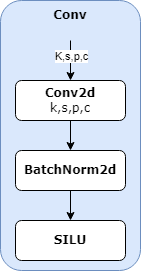

The diagram above was exported from draw.io. Its source (the exported page's mxGraphModel, read from the mxfile embedded in the PNG):
<mxGraphModel dx="576" dy="427" grid="1" gridSize="10" guides="1" tooltips="1" connect="1" arrows="1" fold="1" page="1" pageScale="1" pageWidth="1200" pageHeight="1920" math="0" shadow="0">
  <root>
    <mxCell id="0" />
    <mxCell id="1" parent="0" />
    <mxCell id="CxY9wy29Mp35MveUqBEu-5" value="" style="rounded=1;whiteSpace=wrap;html=1;fillColor=#dae8fc;strokeColor=#6c8ebf;" vertex="1" parent="1">
      <mxGeometry x="235" y="240" width="140" height="270" as="geometry" />
    </mxCell>
    <mxCell id="p7VKJu3uQqOpBJKwpfut-3" value="" style="edgeStyle=none;html=1;" edge="1" parent="1" target="p7VKJu3uQqOpBJKwpfut-2">
      <mxGeometry relative="1" as="geometry">
        <mxPoint x="305" y="280" as="sourcePoint" />
      </mxGeometry>
    </mxCell>
    <mxCell id="CxY9wy29Mp35MveUqBEu-4" value="K,s,p,c" style="edgeLabel;html=1;align=center;verticalAlign=middle;resizable=0;points=[];" vertex="1" connectable="0" parent="p7VKJu3uQqOpBJKwpfut-3">
      <mxGeometry x="-0.2667" relative="1" as="geometry">
        <mxPoint as="offset" />
      </mxGeometry>
    </mxCell>
    <mxCell id="p7VKJu3uQqOpBJKwpfut-5" value="" style="edgeStyle=none;html=1;" edge="1" parent="1" source="p7VKJu3uQqOpBJKwpfut-2" target="p7VKJu3uQqOpBJKwpfut-4">
      <mxGeometry relative="1" as="geometry" />
    </mxCell>
    <mxCell id="p7VKJu3uQqOpBJKwpfut-2" value="&lt;font face=&quot;Verdana&quot;&gt;&lt;b&gt;Conv2d&lt;/b&gt;&lt;/font&gt;&lt;div&gt;&lt;font face=&quot;Verdana&quot;&gt;k,s,p,c&lt;/font&gt;&lt;/div&gt;" style="rounded=1;whiteSpace=wrap;html=1;" vertex="1" parent="1">
      <mxGeometry x="250" y="320" width="110" height="40" as="geometry" />
    </mxCell>
    <mxCell id="CxY9wy29Mp35MveUqBEu-2" value="" style="edgeStyle=none;html=1;" edge="1" parent="1" source="p7VKJu3uQqOpBJKwpfut-4" target="CxY9wy29Mp35MveUqBEu-1">
      <mxGeometry relative="1" as="geometry" />
    </mxCell>
    <mxCell id="p7VKJu3uQqOpBJKwpfut-4" value="&lt;b&gt;&lt;font face=&quot;Verdana&quot;&gt;BatchNorm2d&lt;/font&gt;&lt;/b&gt;" style="rounded=1;whiteSpace=wrap;html=1;" vertex="1" parent="1">
      <mxGeometry x="250" y="390" width="110" height="40" as="geometry" />
    </mxCell>
    <mxCell id="CxY9wy29Mp35MveUqBEu-1" value="&lt;b&gt;&lt;font face=&quot;Verdana&quot;&gt;SILU&lt;/font&gt;&lt;/b&gt;" style="rounded=1;whiteSpace=wrap;html=1;" vertex="1" parent="1">
      <mxGeometry x="250" y="460" width="110" height="40" as="geometry" />
    </mxCell>
    <mxCell id="CxY9wy29Mp35MveUqBEu-6" value="&lt;b&gt;&lt;font face=&quot;Verdana&quot;&gt;Conv&lt;/font&gt;&lt;/b&gt;" style="text;html=1;align=center;verticalAlign=middle;whiteSpace=wrap;rounded=0;" vertex="1" parent="1">
      <mxGeometry x="275" y="240" width="60" height="30" as="geometry" />
    </mxCell>
  </root>
</mxGraphModel>